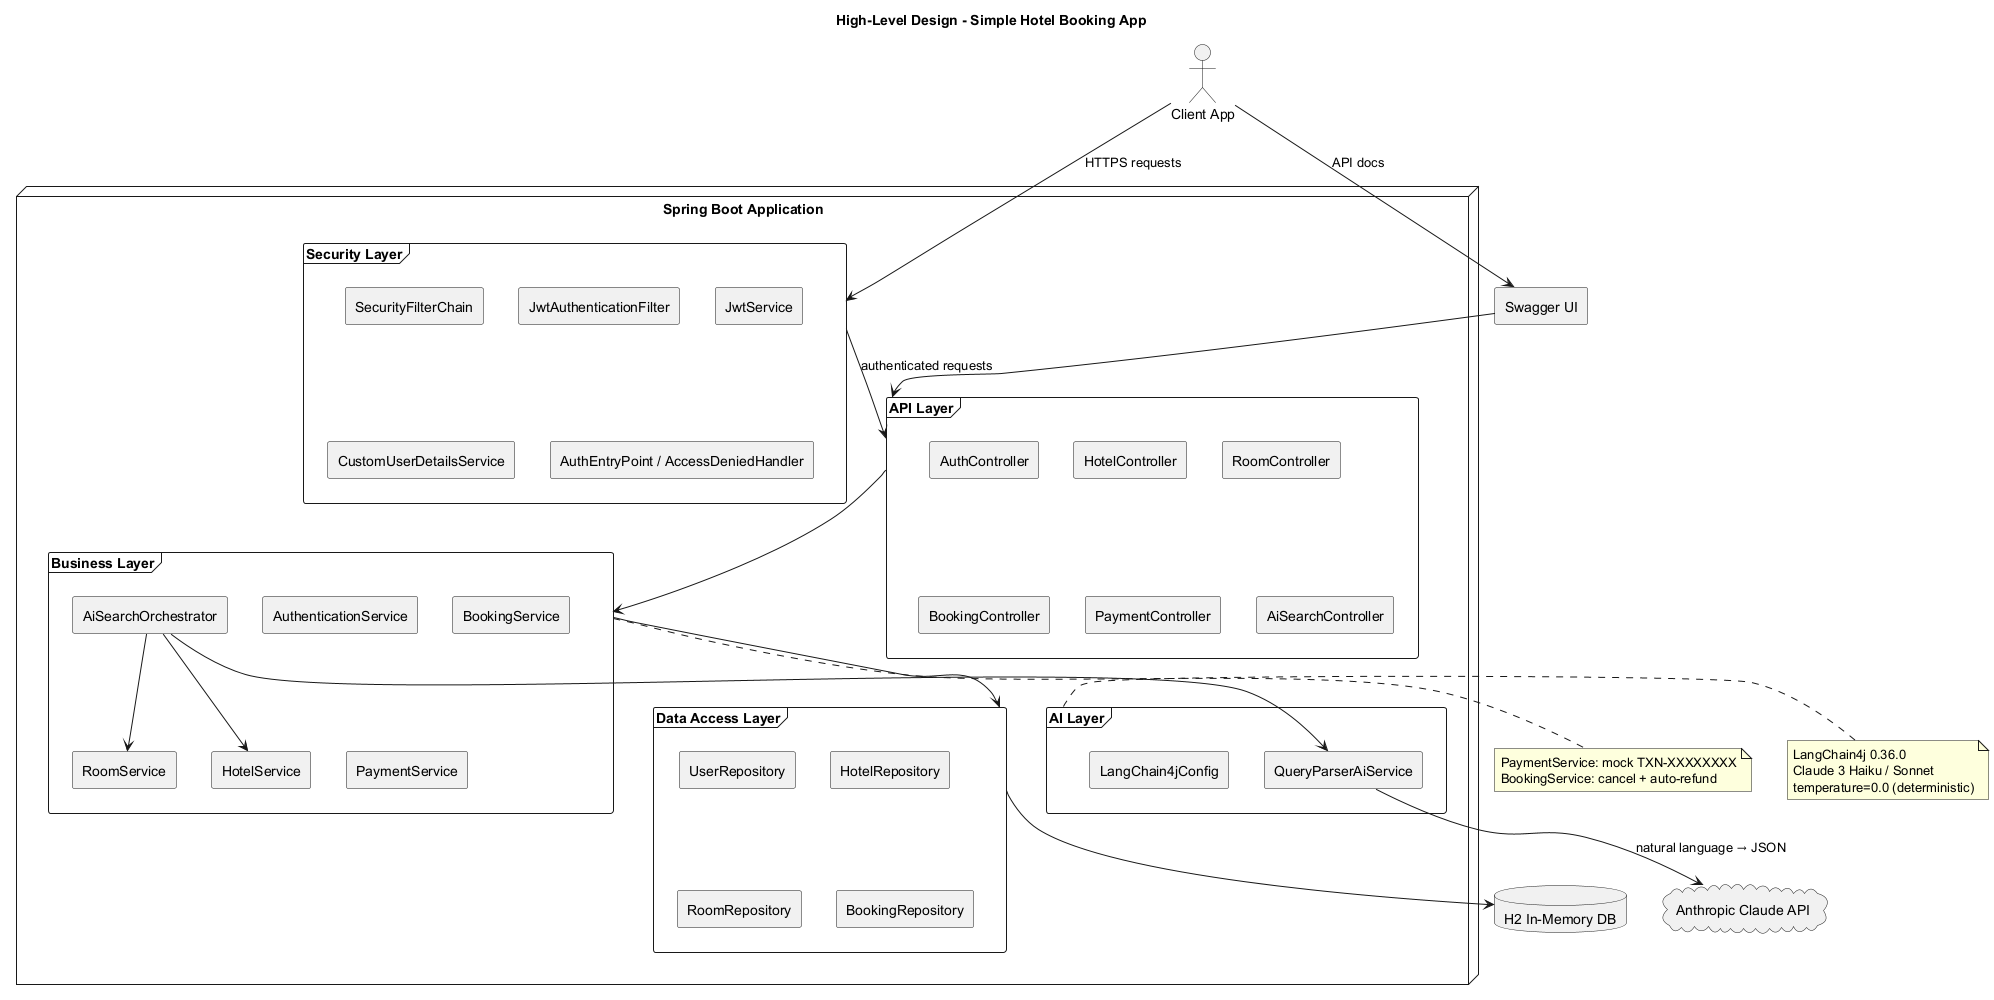

The diagram above was rendered by PlantUML. Its source (embedded in the PNG):
@startuml HLD
skinparam componentStyle rectangle
skinparam shadowing false

title High-Level Design - Simple Hotel Booking App

actor "Client App" as Client
component "Swagger UI" as Swagger

node "Spring Boot Application" as App {
  frame "Security Layer" as Sec {
    component "SecurityFilterChain"
    component "JwtAuthenticationFilter"
    component "JwtService"
    component "CustomUserDetailsService"
    component "AuthEntryPoint / AccessDeniedHandler"
  }

  frame "API Layer" as Api {
    component "AuthController"
    component "HotelController"
    component "RoomController"
    component "BookingController"
    component "PaymentController"
    component "AiSearchController"
  }

  frame "Business Layer" as Biz {
    component "AuthenticationService"
    component "HotelService"
    component "RoomService"
    component "BookingService"
    component "PaymentService"
    component "AiSearchOrchestrator"
  }

  frame "AI Layer" as AiLayer {
    component "QueryParserAiService"
    component "LangChain4jConfig"
  }

  frame "Data Access Layer" as Dal {
    component "UserRepository"
    component "HotelRepository"
    component "RoomRepository"
    component "BookingRepository"
  }
}

database "H2 In-Memory DB" as DB
cloud "Anthropic Claude API" as Claude

Client --> Sec : HTTPS requests
Client --> Swagger : API docs
Swagger --> Api

Sec --> Api : authenticated requests
Api --> Biz
Biz --> Dal
Dal --> DB

AiSearchOrchestrator --> QueryParserAiService
QueryParserAiService --> Claude : natural language → JSON
AiSearchOrchestrator --> HotelService
AiSearchOrchestrator --> RoomService

note right of AiLayer
  LangChain4j 0.36.0
  Claude 3 Haiku / Sonnet
  temperature=0.0 (deterministic)
end note

note bottom of Biz
  PaymentService: mock TXN-XXXXXXXX
  BookingService: cancel + auto-refund
end note

@enduml